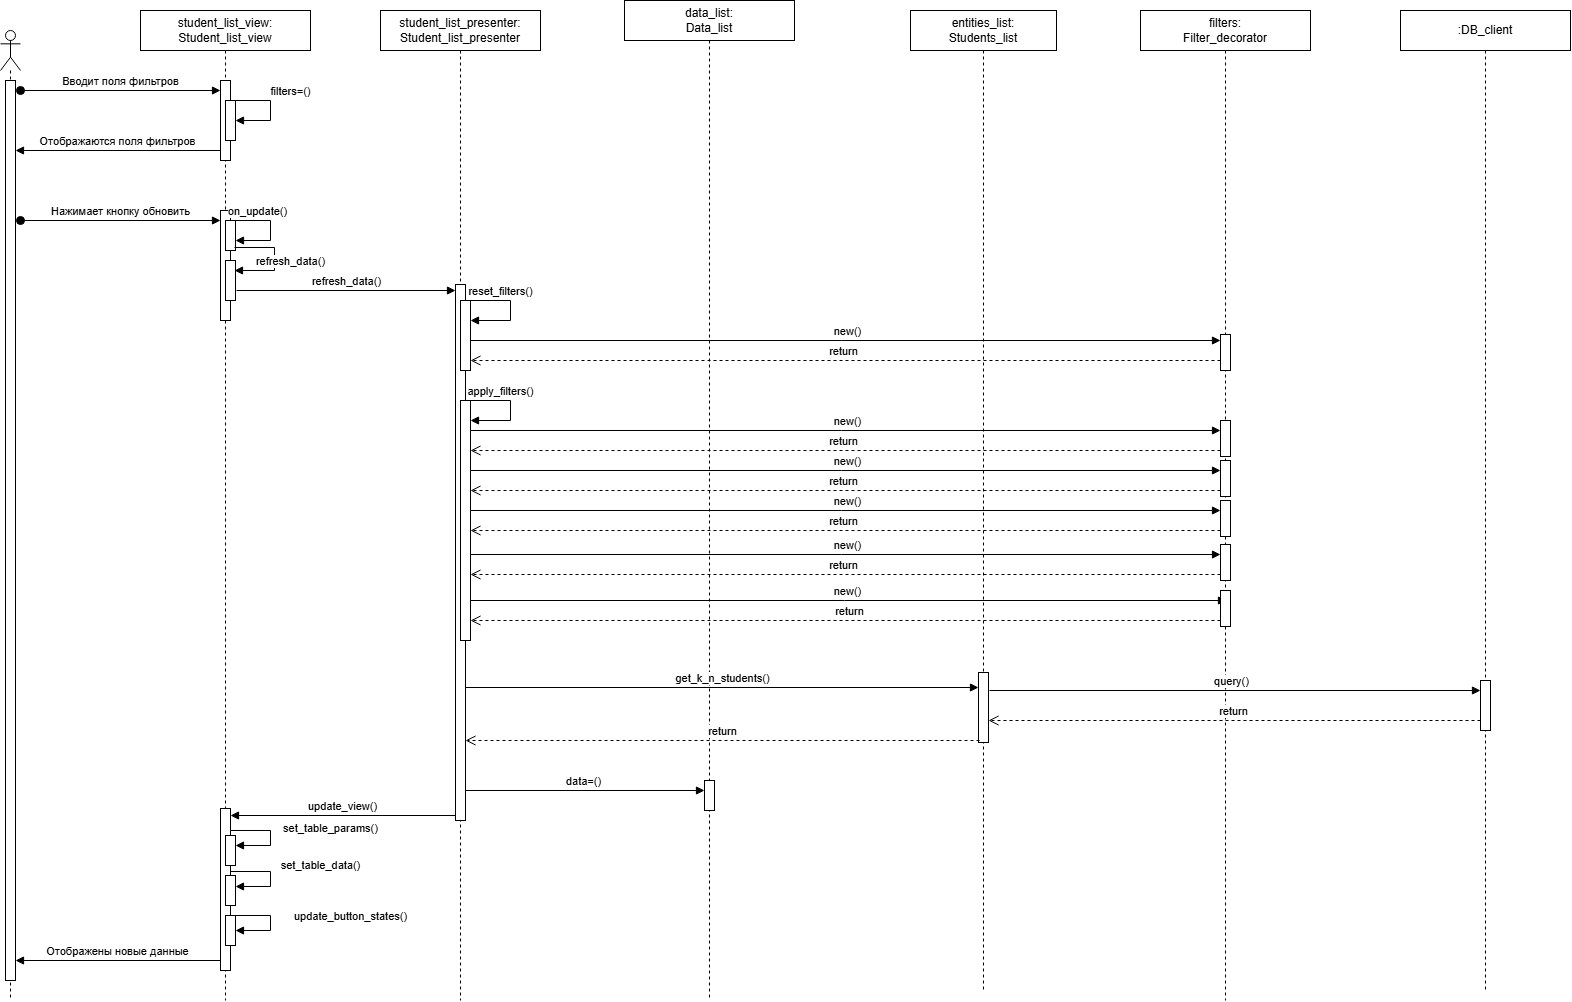

The diagram above was exported from draw.io. Its source (the exported page's mxGraphModel, read from the mxfile embedded in the PNG):
<mxGraphModel dx="4780" dy="2573" grid="1" gridSize="10" guides="1" tooltips="1" connect="1" arrows="1" fold="1" page="1" pageScale="1" pageWidth="850" pageHeight="1100" math="0" shadow="0">
  <root>
    <mxCell id="0" />
    <mxCell id="1" parent="0" />
    <mxCell id="2" value="" style="shape=umlLifeline;perimeter=lifelinePerimeter;whiteSpace=wrap;html=1;container=1;dropTarget=0;collapsible=0;recursiveResize=0;outlineConnect=0;portConstraint=eastwest;newEdgeStyle={&quot;curved&quot;:0,&quot;rounded&quot;:0};participant=umlActor;" vertex="1" parent="1">
      <mxGeometry x="1800" y="4280" width="20" height="970" as="geometry" />
    </mxCell>
    <mxCell id="3" value="" style="html=1;points=[[0,0,0,0,5],[0,1,0,0,-5],[1,0,0,0,5],[1,1,0,0,-5]];perimeter=orthogonalPerimeter;outlineConnect=0;targetShapes=umlLifeline;portConstraint=eastwest;newEdgeStyle={&quot;curved&quot;:0,&quot;rounded&quot;:0};" vertex="1" parent="2">
      <mxGeometry x="5" y="50" width="10" height="900" as="geometry" />
    </mxCell>
    <mxCell id="4" value="Вводит поля фильтров" style="html=1;verticalAlign=bottom;startArrow=oval;startFill=1;endArrow=block;startSize=8;curved=0;rounded=0;" edge="1" parent="1">
      <mxGeometry width="60" relative="1" as="geometry">
        <mxPoint x="1820" y="4340" as="sourcePoint" />
        <mxPoint x="2020" y="4340" as="targetPoint" />
      </mxGeometry>
    </mxCell>
    <mxCell id="5" value="student_list_view:&lt;br&gt;Student_list_view" style="shape=umlLifeline;perimeter=lifelinePerimeter;whiteSpace=wrap;html=1;container=1;dropTarget=0;collapsible=0;recursiveResize=0;outlineConnect=0;portConstraint=eastwest;newEdgeStyle={&quot;curved&quot;:0,&quot;rounded&quot;:0};" vertex="1" parent="1">
      <mxGeometry x="1940" y="4260" width="170" height="990" as="geometry" />
    </mxCell>
    <mxCell id="6" value="" style="html=1;points=[[0,0,0,0,5],[0,1,0,0,-5],[1,0,0,0,5],[1,1,0,0,-5]];perimeter=orthogonalPerimeter;outlineConnect=0;targetShapes=umlLifeline;portConstraint=eastwest;newEdgeStyle={&quot;curved&quot;:0,&quot;rounded&quot;:0};" vertex="1" parent="5">
      <mxGeometry x="80" y="70" width="10" height="80" as="geometry" />
    </mxCell>
    <mxCell id="7" value="" style="html=1;points=[[0,0,0,0,5],[0,1,0,0,-5],[1,0,0,0,5],[1,1,0,0,-5]];perimeter=orthogonalPerimeter;outlineConnect=0;targetShapes=umlLifeline;portConstraint=eastwest;newEdgeStyle={&quot;curved&quot;:0,&quot;rounded&quot;:0};" vertex="1" parent="5">
      <mxGeometry x="85" y="90" width="10" height="40" as="geometry" />
    </mxCell>
    <mxCell id="8" value="" style="html=1;points=[[0,0,0,0,5],[0,1,0,0,-5],[1,0,0,0,5],[1,1,0,0,-5]];perimeter=orthogonalPerimeter;outlineConnect=0;targetShapes=umlLifeline;portConstraint=eastwest;newEdgeStyle={&quot;curved&quot;:0,&quot;rounded&quot;:0};" vertex="1" parent="5">
      <mxGeometry x="80" y="200" width="10" height="110" as="geometry" />
    </mxCell>
    <mxCell id="9" value="" style="html=1;points=[[0,0,0,0,5],[0,1,0,0,-5],[1,0,0,0,5],[1,1,0,0,-5]];perimeter=orthogonalPerimeter;outlineConnect=0;targetShapes=umlLifeline;portConstraint=eastwest;newEdgeStyle={&quot;curved&quot;:0,&quot;rounded&quot;:0};" vertex="1" parent="5">
      <mxGeometry x="85" y="210" width="10" height="30" as="geometry" />
    </mxCell>
    <mxCell id="10" value="on_update()" style="html=1;verticalAlign=bottom;endArrow=block;curved=0;rounded=0;" edge="1" parent="5" target="9">
      <mxGeometry x="-0.4274" width="80" relative="1" as="geometry">
        <mxPoint x="90" y="210" as="sourcePoint" />
        <mxPoint x="100" y="230" as="targetPoint" />
        <Array as="points">
          <mxPoint x="130" y="210" />
          <mxPoint x="130" y="230" />
        </Array>
        <mxPoint as="offset" />
      </mxGeometry>
    </mxCell>
    <mxCell id="11" value="" style="html=1;points=[[0,0,0,0,5],[0,1,0,0,-5],[1,0,0,0,5],[1,1,0,0,-5]];perimeter=orthogonalPerimeter;outlineConnect=0;targetShapes=umlLifeline;portConstraint=eastwest;newEdgeStyle={&quot;curved&quot;:0,&quot;rounded&quot;:0};" vertex="1" parent="5">
      <mxGeometry x="85" y="250" width="10" height="40" as="geometry" />
    </mxCell>
    <mxCell id="12" value="" style="html=1;points=[[0,0,0,0,5],[0,1,0,0,-5],[1,0,0,0,5],[1,1,0,0,-5]];perimeter=orthogonalPerimeter;outlineConnect=0;targetShapes=umlLifeline;portConstraint=eastwest;newEdgeStyle={&quot;curved&quot;:0,&quot;rounded&quot;:0};" vertex="1" parent="5">
      <mxGeometry x="80" y="798" width="10" height="162" as="geometry" />
    </mxCell>
    <mxCell id="13" value="set_table_params()" style="html=1;verticalAlign=bottom;endArrow=block;curved=0;rounded=0;" edge="1" parent="5" target="16">
      <mxGeometry y="60" width="80" relative="1" as="geometry">
        <mxPoint x="90" y="820" as="sourcePoint" />
        <mxPoint x="170" y="820" as="targetPoint" />
        <Array as="points">
          <mxPoint x="130" y="820" />
          <mxPoint x="130" y="835" />
        </Array>
        <mxPoint as="offset" />
      </mxGeometry>
    </mxCell>
    <mxCell id="14" value="set_table_data()" style="html=1;verticalAlign=bottom;endArrow=block;curved=0;rounded=0;" edge="1" parent="5">
      <mxGeometry x="-0.0222" y="50" width="80" relative="1" as="geometry">
        <mxPoint x="90" y="861" as="sourcePoint" />
        <mxPoint x="95" y="876" as="targetPoint" />
        <Array as="points">
          <mxPoint x="130" y="861" />
          <mxPoint x="130" y="876" />
        </Array>
        <mxPoint as="offset" />
      </mxGeometry>
    </mxCell>
    <mxCell id="15" value="update_button_states()" style="html=1;verticalAlign=bottom;endArrow=block;curved=0;rounded=0;" edge="1" parent="5">
      <mxGeometry x="0.1111" y="80" width="80" relative="1" as="geometry">
        <mxPoint x="90" y="905" as="sourcePoint" />
        <mxPoint x="95" y="920" as="targetPoint" />
        <Array as="points">
          <mxPoint x="130" y="905" />
          <mxPoint x="130" y="920" />
        </Array>
        <mxPoint as="offset" />
      </mxGeometry>
    </mxCell>
    <mxCell id="16" value="" style="html=1;points=[[0,0,0,0,5],[0,1,0,0,-5],[1,0,0,0,5],[1,1,0,0,-5]];perimeter=orthogonalPerimeter;outlineConnect=0;targetShapes=umlLifeline;portConstraint=eastwest;newEdgeStyle={&quot;curved&quot;:0,&quot;rounded&quot;:0};" vertex="1" parent="5">
      <mxGeometry x="85" y="825" width="10" height="30" as="geometry" />
    </mxCell>
    <mxCell id="17" value="" style="html=1;points=[[0,0,0,0,5],[0,1,0,0,-5],[1,0,0,0,5],[1,1,0,0,-5]];perimeter=orthogonalPerimeter;outlineConnect=0;targetShapes=umlLifeline;portConstraint=eastwest;newEdgeStyle={&quot;curved&quot;:0,&quot;rounded&quot;:0};" vertex="1" parent="5">
      <mxGeometry x="85" y="865" width="10" height="30" as="geometry" />
    </mxCell>
    <mxCell id="18" value="" style="html=1;points=[[0,0,0,0,5],[0,1,0,0,-5],[1,0,0,0,5],[1,1,0,0,-5]];perimeter=orthogonalPerimeter;outlineConnect=0;targetShapes=umlLifeline;portConstraint=eastwest;newEdgeStyle={&quot;curved&quot;:0,&quot;rounded&quot;:0};" vertex="1" parent="5">
      <mxGeometry x="85" y="905" width="10" height="30" as="geometry" />
    </mxCell>
    <mxCell id="19" value="student_list_presenter:&lt;br&gt;Student_list_presenter" style="shape=umlLifeline;perimeter=lifelinePerimeter;whiteSpace=wrap;html=1;container=1;dropTarget=0;collapsible=0;recursiveResize=0;outlineConnect=0;portConstraint=eastwest;newEdgeStyle={&quot;curved&quot;:0,&quot;rounded&quot;:0};" vertex="1" parent="1">
      <mxGeometry x="2180" y="4260" width="160" height="990" as="geometry" />
    </mxCell>
    <mxCell id="20" value="data=()" style="html=1;verticalAlign=bottom;endArrow=block;curved=0;rounded=0;" edge="1" parent="19" target="61">
      <mxGeometry width="80" relative="1" as="geometry">
        <mxPoint x="80" y="780" as="sourcePoint" />
        <mxPoint x="312" y="780" as="targetPoint" />
      </mxGeometry>
    </mxCell>
    <mxCell id="21" value="" style="html=1;points=[[0,0,0,0,5],[0,1,0,0,-5],[1,0,0,0,5],[1,1,0,0,-5]];perimeter=orthogonalPerimeter;outlineConnect=0;targetShapes=umlLifeline;portConstraint=eastwest;newEdgeStyle={&quot;curved&quot;:0,&quot;rounded&quot;:0};" vertex="1" parent="19">
      <mxGeometry x="75" y="274" width="10" height="536" as="geometry" />
    </mxCell>
    <mxCell id="22" value="" style="html=1;points=[[0,0,0,0,5],[0,1,0,0,-5],[1,0,0,0,5],[1,1,0,0,-5]];perimeter=orthogonalPerimeter;outlineConnect=0;targetShapes=umlLifeline;portConstraint=eastwest;newEdgeStyle={&quot;curved&quot;:0,&quot;rounded&quot;:0};" vertex="1" parent="19">
      <mxGeometry x="80" y="290" width="10" height="70" as="geometry" />
    </mxCell>
    <mxCell id="23" value="" style="html=1;points=[[0,0,0,0,5],[0,1,0,0,-5],[1,0,0,0,5],[1,1,0,0,-5]];perimeter=orthogonalPerimeter;outlineConnect=0;targetShapes=umlLifeline;portConstraint=eastwest;newEdgeStyle={&quot;curved&quot;:0,&quot;rounded&quot;:0};" vertex="1" parent="19">
      <mxGeometry x="80" y="390" width="10" height="240" as="geometry" />
    </mxCell>
    <mxCell id="24" value="data_list:&lt;br&gt;Data_list" style="shape=umlLifeline;perimeter=lifelinePerimeter;whiteSpace=wrap;html=1;container=1;dropTarget=0;collapsible=0;recursiveResize=0;outlineConnect=0;portConstraint=eastwest;newEdgeStyle={&quot;curved&quot;:0,&quot;rounded&quot;:0};" vertex="1" parent="1">
      <mxGeometry x="2424" y="4250" width="170" height="1000" as="geometry" />
    </mxCell>
    <mxCell id="25" value=":DB_client" style="shape=umlLifeline;perimeter=lifelinePerimeter;whiteSpace=wrap;html=1;container=1;dropTarget=0;collapsible=0;recursiveResize=0;outlineConnect=0;portConstraint=eastwest;newEdgeStyle={&quot;curved&quot;:0,&quot;rounded&quot;:0};" vertex="1" parent="1">
      <mxGeometry x="3200" y="4260" width="170" height="980" as="geometry" />
    </mxCell>
    <mxCell id="26" value="entities_list:&lt;br&gt;Students_list" style="shape=umlLifeline;perimeter=lifelinePerimeter;whiteSpace=wrap;html=1;container=1;dropTarget=0;collapsible=0;recursiveResize=0;outlineConnect=0;portConstraint=eastwest;newEdgeStyle={&quot;curved&quot;:0,&quot;rounded&quot;:0};" vertex="1" parent="1">
      <mxGeometry x="2710" y="4260" width="146" height="980" as="geometry" />
    </mxCell>
    <mxCell id="27" value="" style="html=1;points=[[0,0,0,0,5],[0,1,0,0,-5],[1,0,0,0,5],[1,1,0,0,-5]];perimeter=orthogonalPerimeter;outlineConnect=0;targetShapes=umlLifeline;portConstraint=eastwest;newEdgeStyle={&quot;curved&quot;:0,&quot;rounded&quot;:0};" vertex="1" parent="26">
      <mxGeometry x="68" y="662" width="10" height="70" as="geometry" />
    </mxCell>
    <mxCell id="28" value="new()" style="html=1;verticalAlign=bottom;endArrow=block;curved=0;rounded=0;" edge="1" parent="26" source="23">
      <mxGeometry width="80" relative="1" as="geometry">
        <mxPoint x="-434" y="590" as="sourcePoint" />
        <mxPoint x="316" y="590" as="targetPoint" />
      </mxGeometry>
    </mxCell>
    <mxCell id="29" value="return" style="html=1;verticalAlign=bottom;endArrow=open;dashed=1;endSize=8;curved=0;rounded=0;" edge="1" parent="26" target="23">
      <mxGeometry relative="1" as="geometry">
        <mxPoint x="316" y="610" as="sourcePoint" />
        <mxPoint x="-434" y="610" as="targetPoint" />
      </mxGeometry>
    </mxCell>
    <mxCell id="30" value="Отображены новые данные" style="html=1;verticalAlign=bottom;endArrow=block;curved=0;rounded=0;" edge="1" parent="1">
      <mxGeometry width="80" relative="1" as="geometry">
        <mxPoint x="2020" y="5210" as="sourcePoint" />
        <mxPoint x="1815" y="5210" as="targetPoint" />
      </mxGeometry>
    </mxCell>
    <mxCell id="31" value="filters=()" style="html=1;verticalAlign=bottom;endArrow=block;curved=0;rounded=0;" edge="1" parent="1">
      <mxGeometry x="-0.1579" y="20" width="80" relative="1" as="geometry">
        <mxPoint x="2030" y="4350" as="sourcePoint" />
        <mxPoint x="2035" y="4370" as="targetPoint" />
        <Array as="points">
          <mxPoint x="2070" y="4350" />
          <mxPoint x="2070" y="4370" />
        </Array>
        <mxPoint as="offset" />
      </mxGeometry>
    </mxCell>
    <mxCell id="32" value="Отображаются поля фильтров" style="html=1;verticalAlign=bottom;endArrow=block;curved=0;rounded=0;" edge="1" parent="1">
      <mxGeometry width="80" relative="1" as="geometry">
        <mxPoint x="2020" y="4400.000000000001" as="sourcePoint" />
        <mxPoint x="1815" y="4400.000000000001" as="targetPoint" />
      </mxGeometry>
    </mxCell>
    <mxCell id="33" value="Нажимает кнопку обновить" style="html=1;verticalAlign=bottom;startArrow=oval;startFill=1;endArrow=block;startSize=8;curved=0;rounded=0;" edge="1" target="8" parent="1">
      <mxGeometry width="60" relative="1" as="geometry">
        <mxPoint x="1820" y="4470" as="sourcePoint" />
        <mxPoint x="1900" y="4470" as="targetPoint" />
      </mxGeometry>
    </mxCell>
    <mxCell id="34" value="refresh_data()" style="html=1;verticalAlign=bottom;endArrow=block;curved=0;rounded=0;entryX=0.9;entryY=0.25;entryDx=0;entryDy=0;entryPerimeter=0;" edge="1" target="11" parent="1">
      <mxGeometry x="0.2233" y="-16" width="80" relative="1" as="geometry">
        <mxPoint x="2034" y="4497" as="sourcePoint" />
        <mxPoint x="2039" y="4517" as="targetPoint" />
        <Array as="points">
          <mxPoint x="2074" y="4497" />
          <mxPoint x="2074" y="4520" />
        </Array>
        <mxPoint x="16" y="16" as="offset" />
      </mxGeometry>
    </mxCell>
    <mxCell id="35" value="refresh_data()" style="html=1;verticalAlign=bottom;endArrow=block;curved=0;rounded=0;" edge="1" target="21" parent="1">
      <mxGeometry width="80" relative="1" as="geometry">
        <mxPoint x="2036" y="4540" as="sourcePoint" />
        <mxPoint x="2116" y="4540" as="targetPoint" />
      </mxGeometry>
    </mxCell>
    <mxCell id="36" value="filters:&lt;br&gt;Filter_decorator" style="shape=umlLifeline;perimeter=lifelinePerimeter;whiteSpace=wrap;html=1;container=1;dropTarget=0;collapsible=0;recursiveResize=0;outlineConnect=0;portConstraint=eastwest;newEdgeStyle={&quot;curved&quot;:0,&quot;rounded&quot;:0};" vertex="1" parent="1">
      <mxGeometry x="2940" y="4260" width="170" height="990" as="geometry" />
    </mxCell>
    <mxCell id="37" value="" style="html=1;points=[[0,0,0,0,5],[0,1,0,0,-5],[1,0,0,0,5],[1,1,0,0,-5]];perimeter=orthogonalPerimeter;outlineConnect=0;targetShapes=umlLifeline;portConstraint=eastwest;newEdgeStyle={&quot;curved&quot;:0,&quot;rounded&quot;:0};" vertex="1" parent="36">
      <mxGeometry x="80" y="324" width="10" height="36" as="geometry" />
    </mxCell>
    <mxCell id="38" value="" style="html=1;points=[[0,0,0,0,5],[0,1,0,0,-5],[1,0,0,0,5],[1,1,0,0,-5]];perimeter=orthogonalPerimeter;outlineConnect=0;targetShapes=umlLifeline;portConstraint=eastwest;newEdgeStyle={&quot;curved&quot;:0,&quot;rounded&quot;:0};" vertex="1" parent="36">
      <mxGeometry x="80" y="410" width="10" height="36" as="geometry" />
    </mxCell>
    <mxCell id="39" value="" style="html=1;points=[[0,0,0,0,5],[0,1,0,0,-5],[1,0,0,0,5],[1,1,0,0,-5]];perimeter=orthogonalPerimeter;outlineConnect=0;targetShapes=umlLifeline;portConstraint=eastwest;newEdgeStyle={&quot;curved&quot;:0,&quot;rounded&quot;:0};" vertex="1" parent="36">
      <mxGeometry x="80" y="580" width="10" height="36" as="geometry" />
    </mxCell>
    <mxCell id="40" value="reset_filters()" style="html=1;verticalAlign=bottom;endArrow=block;curved=0;rounded=0;" edge="1" target="22" parent="1">
      <mxGeometry x="-0.4274" width="80" relative="1" as="geometry">
        <mxPoint x="2270" y="4550" as="sourcePoint" />
        <mxPoint x="2275" y="4570" as="targetPoint" />
        <Array as="points">
          <mxPoint x="2310" y="4550" />
          <mxPoint x="2310" y="4570" />
        </Array>
        <mxPoint as="offset" />
      </mxGeometry>
    </mxCell>
    <mxCell id="41" value="new()" style="html=1;verticalAlign=bottom;endArrow=block;curved=0;rounded=0;" edge="1" target="37" parent="1">
      <mxGeometry width="80" relative="1" as="geometry">
        <mxPoint x="2270" y="4590" as="sourcePoint" />
        <mxPoint x="2350" y="4590" as="targetPoint" />
      </mxGeometry>
    </mxCell>
    <mxCell id="42" value="return" style="html=1;verticalAlign=bottom;endArrow=open;dashed=1;endSize=8;curved=0;rounded=0;" edge="1" target="22" parent="1">
      <mxGeometry relative="1" as="geometry">
        <mxPoint x="3020" y="4610" as="sourcePoint" />
        <mxPoint x="2940" y="4610" as="targetPoint" />
      </mxGeometry>
    </mxCell>
    <mxCell id="43" value="apply_filters()" style="html=1;verticalAlign=bottom;endArrow=block;curved=0;rounded=0;" edge="1" parent="1">
      <mxGeometry x="-0.4274" width="80" relative="1" as="geometry">
        <mxPoint x="2270" y="4650" as="sourcePoint" />
        <mxPoint x="2270" y="4670" as="targetPoint" />
        <Array as="points">
          <mxPoint x="2310" y="4650" />
          <mxPoint x="2310" y="4670" />
        </Array>
        <mxPoint as="offset" />
      </mxGeometry>
    </mxCell>
    <mxCell id="44" value="new()" style="html=1;verticalAlign=bottom;endArrow=block;curved=0;rounded=0;" edge="1" parent="1">
      <mxGeometry width="80" relative="1" as="geometry">
        <mxPoint x="2270" y="4680" as="sourcePoint" />
        <mxPoint x="3020" y="4680" as="targetPoint" />
      </mxGeometry>
    </mxCell>
    <mxCell id="45" value="return" style="html=1;verticalAlign=bottom;endArrow=open;dashed=1;endSize=8;curved=0;rounded=0;" edge="1" parent="1">
      <mxGeometry relative="1" as="geometry">
        <mxPoint x="3020" y="4700" as="sourcePoint" />
        <mxPoint x="2270" y="4700" as="targetPoint" />
      </mxGeometry>
    </mxCell>
    <mxCell id="46" value="" style="html=1;points=[[0,0,0,0,5],[0,1,0,0,-5],[1,0,0,0,5],[1,1,0,0,-5]];perimeter=orthogonalPerimeter;outlineConnect=0;targetShapes=umlLifeline;portConstraint=eastwest;newEdgeStyle={&quot;curved&quot;:0,&quot;rounded&quot;:0};" vertex="1" parent="1">
      <mxGeometry x="3020" y="4710" width="10" height="36" as="geometry" />
    </mxCell>
    <mxCell id="47" value="new()" style="html=1;verticalAlign=bottom;endArrow=block;curved=0;rounded=0;" edge="1" parent="1">
      <mxGeometry width="80" relative="1" as="geometry">
        <mxPoint x="2270" y="4720" as="sourcePoint" />
        <mxPoint x="3020" y="4720" as="targetPoint" />
      </mxGeometry>
    </mxCell>
    <mxCell id="48" value="return" style="html=1;verticalAlign=bottom;endArrow=open;dashed=1;endSize=8;curved=0;rounded=0;" edge="1" parent="1">
      <mxGeometry relative="1" as="geometry">
        <mxPoint x="3020" y="4740" as="sourcePoint" />
        <mxPoint x="2270" y="4740" as="targetPoint" />
      </mxGeometry>
    </mxCell>
    <mxCell id="49" value="" style="html=1;points=[[0,0,0,0,5],[0,1,0,0,-5],[1,0,0,0,5],[1,1,0,0,-5]];perimeter=orthogonalPerimeter;outlineConnect=0;targetShapes=umlLifeline;portConstraint=eastwest;newEdgeStyle={&quot;curved&quot;:0,&quot;rounded&quot;:0};" vertex="1" parent="1">
      <mxGeometry x="3020" y="4750" width="10" height="36" as="geometry" />
    </mxCell>
    <mxCell id="50" value="new()" style="html=1;verticalAlign=bottom;endArrow=block;curved=0;rounded=0;" edge="1" parent="1">
      <mxGeometry width="80" relative="1" as="geometry">
        <mxPoint x="2270" y="4760" as="sourcePoint" />
        <mxPoint x="3020" y="4760" as="targetPoint" />
      </mxGeometry>
    </mxCell>
    <mxCell id="51" value="return" style="html=1;verticalAlign=bottom;endArrow=open;dashed=1;endSize=8;curved=0;rounded=0;" edge="1" parent="1">
      <mxGeometry relative="1" as="geometry">
        <mxPoint x="3020" y="4780" as="sourcePoint" />
        <mxPoint x="2270" y="4780" as="targetPoint" />
      </mxGeometry>
    </mxCell>
    <mxCell id="52" value="" style="html=1;points=[[0,0,0,0,5],[0,1,0,0,-5],[1,0,0,0,5],[1,1,0,0,-5]];perimeter=orthogonalPerimeter;outlineConnect=0;targetShapes=umlLifeline;portConstraint=eastwest;newEdgeStyle={&quot;curved&quot;:0,&quot;rounded&quot;:0};" vertex="1" parent="1">
      <mxGeometry x="3020" y="4794" width="10" height="36" as="geometry" />
    </mxCell>
    <mxCell id="53" value="new()" style="html=1;verticalAlign=bottom;endArrow=block;curved=0;rounded=0;" edge="1" parent="1">
      <mxGeometry width="80" relative="1" as="geometry">
        <mxPoint x="2270" y="4804" as="sourcePoint" />
        <mxPoint x="3020" y="4804" as="targetPoint" />
      </mxGeometry>
    </mxCell>
    <mxCell id="54" value="return" style="html=1;verticalAlign=bottom;endArrow=open;dashed=1;endSize=8;curved=0;rounded=0;" edge="1" parent="1">
      <mxGeometry relative="1" as="geometry">
        <mxPoint x="3020" y="4824" as="sourcePoint" />
        <mxPoint x="2270" y="4824" as="targetPoint" />
      </mxGeometry>
    </mxCell>
    <mxCell id="55" value="" style="html=1;points=[[0,0,0,0,5],[0,1,0,0,-5],[1,0,0,0,5],[1,1,0,0,-5]];perimeter=orthogonalPerimeter;outlineConnect=0;targetShapes=umlLifeline;portConstraint=eastwest;newEdgeStyle={&quot;curved&quot;:0,&quot;rounded&quot;:0};" vertex="1" parent="1">
      <mxGeometry x="3280" y="4930" width="10" height="50" as="geometry" />
    </mxCell>
    <mxCell id="56" value="get_k_n_students()" style="html=1;verticalAlign=bottom;endArrow=block;curved=0;rounded=0;" edge="1" parent="1">
      <mxGeometry width="80" relative="1" as="geometry">
        <mxPoint x="2265" y="4937" as="sourcePoint" />
        <mxPoint x="2778.0000000000005" y="4937" as="targetPoint" />
      </mxGeometry>
    </mxCell>
    <mxCell id="57" value="" style="html=1;verticalAlign=bottom;endArrow=block;curved=0;rounded=0;" edge="1" target="55" parent="1">
      <mxGeometry width="80" relative="1" as="geometry">
        <mxPoint x="2789" y="4940" as="sourcePoint" />
        <mxPoint x="3040" y="4940.000000000001" as="targetPoint" />
      </mxGeometry>
    </mxCell>
    <mxCell id="58" value="query()" style="edgeLabel;html=1;align=center;verticalAlign=middle;resizable=0;points=[];" connectable="0" vertex="1" parent="57">
      <mxGeometry x="-0.0227" y="2" relative="1" as="geometry">
        <mxPoint y="-9" as="offset" />
      </mxGeometry>
    </mxCell>
    <mxCell id="59" value="return" style="html=1;verticalAlign=bottom;endArrow=open;dashed=1;endSize=8;curved=0;rounded=0;" edge="1" parent="1">
      <mxGeometry relative="1" as="geometry">
        <mxPoint x="3280" y="4970" as="sourcePoint" />
        <mxPoint x="2788.0000000000005" y="4970" as="targetPoint" />
      </mxGeometry>
    </mxCell>
    <mxCell id="60" value="return" style="html=1;verticalAlign=bottom;endArrow=open;dashed=1;endSize=8;curved=0;rounded=0;" edge="1" target="21" parent="1">
      <mxGeometry relative="1" as="geometry">
        <mxPoint x="2779" y="4990" as="sourcePoint" />
        <mxPoint x="2275" y="4990" as="targetPoint" />
      </mxGeometry>
    </mxCell>
    <mxCell id="61" value="" style="html=1;points=[[0,0,0,0,5],[0,1,0,0,-5],[1,0,0,0,5],[1,1,0,0,-5]];perimeter=orthogonalPerimeter;outlineConnect=0;targetShapes=umlLifeline;portConstraint=eastwest;newEdgeStyle={&quot;curved&quot;:0,&quot;rounded&quot;:0};" vertex="1" parent="1">
      <mxGeometry x="2504" y="5030" width="10" height="30" as="geometry" />
    </mxCell>
    <mxCell id="62" value="update_view()" style="html=1;verticalAlign=bottom;endArrow=block;curved=0;rounded=0;" edge="1" parent="1">
      <mxGeometry width="80" relative="1" as="geometry">
        <mxPoint x="2255" y="5065" as="sourcePoint" />
        <mxPoint x="2030" y="5065" as="targetPoint" />
      </mxGeometry>
    </mxCell>
  </root>
</mxGraphModel>